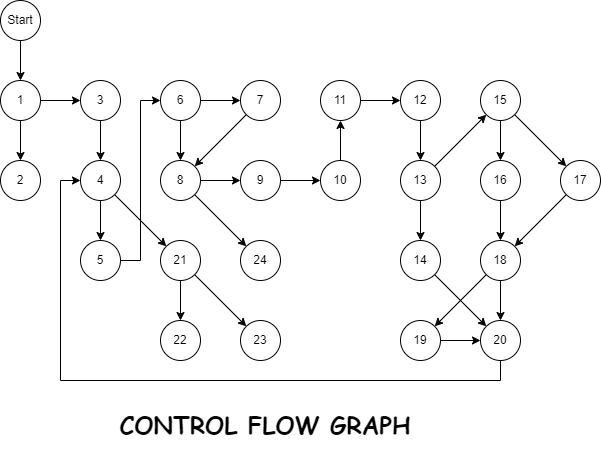

The diagram above was exported from draw.io. Its source (the exported page's mxGraphModel, read from the mxfile embedded in the PNG):
<mxGraphModel dx="1050" dy="603" grid="1" gridSize="10" guides="1" tooltips="1" connect="1" arrows="1" fold="1" page="1" pageScale="1" pageWidth="850" pageHeight="1100" math="0" shadow="0">
  <root>
    <mxCell id="0" />
    <mxCell id="1" parent="0" />
    <mxCell id="X1MArYJQj2Imvxqj3WvA-33" style="edgeStyle=orthogonalEdgeStyle;rounded=0;orthogonalLoop=1;jettySize=auto;html=1;exitX=0.5;exitY=1;exitDx=0;exitDy=0;entryX=0.5;entryY=0;entryDx=0;entryDy=0;" edge="1" parent="1" source="X1MArYJQj2Imvxqj3WvA-1" target="X1MArYJQj2Imvxqj3WvA-2">
      <mxGeometry relative="1" as="geometry" />
    </mxCell>
    <mxCell id="X1MArYJQj2Imvxqj3WvA-1" value="Start" style="ellipse;whiteSpace=wrap;html=1;aspect=fixed;" vertex="1" parent="1">
      <mxGeometry x="160" y="80" width="40" height="40" as="geometry" />
    </mxCell>
    <mxCell id="X1MArYJQj2Imvxqj3WvA-34" style="edgeStyle=orthogonalEdgeStyle;rounded=0;orthogonalLoop=1;jettySize=auto;html=1;exitX=0.5;exitY=1;exitDx=0;exitDy=0;entryX=0.5;entryY=0;entryDx=0;entryDy=0;" edge="1" parent="1" source="X1MArYJQj2Imvxqj3WvA-2" target="X1MArYJQj2Imvxqj3WvA-3">
      <mxGeometry relative="1" as="geometry" />
    </mxCell>
    <mxCell id="X1MArYJQj2Imvxqj3WvA-35" style="edgeStyle=orthogonalEdgeStyle;rounded=0;orthogonalLoop=1;jettySize=auto;html=1;exitX=1;exitY=0.5;exitDx=0;exitDy=0;entryX=0;entryY=0.5;entryDx=0;entryDy=0;" edge="1" parent="1" source="X1MArYJQj2Imvxqj3WvA-2" target="X1MArYJQj2Imvxqj3WvA-4">
      <mxGeometry relative="1" as="geometry" />
    </mxCell>
    <mxCell id="X1MArYJQj2Imvxqj3WvA-2" value="1" style="ellipse;whiteSpace=wrap;html=1;aspect=fixed;" vertex="1" parent="1">
      <mxGeometry x="160" y="160" width="40" height="40" as="geometry" />
    </mxCell>
    <mxCell id="X1MArYJQj2Imvxqj3WvA-3" value="2" style="ellipse;whiteSpace=wrap;html=1;aspect=fixed;" vertex="1" parent="1">
      <mxGeometry x="160" y="240" width="40" height="40" as="geometry" />
    </mxCell>
    <mxCell id="X1MArYJQj2Imvxqj3WvA-36" style="edgeStyle=orthogonalEdgeStyle;rounded=0;orthogonalLoop=1;jettySize=auto;html=1;exitX=0.5;exitY=1;exitDx=0;exitDy=0;entryX=0.5;entryY=0;entryDx=0;entryDy=0;" edge="1" parent="1" source="X1MArYJQj2Imvxqj3WvA-4" target="X1MArYJQj2Imvxqj3WvA-5">
      <mxGeometry relative="1" as="geometry" />
    </mxCell>
    <mxCell id="X1MArYJQj2Imvxqj3WvA-4" value="3" style="ellipse;whiteSpace=wrap;html=1;aspect=fixed;" vertex="1" parent="1">
      <mxGeometry x="240" y="160" width="40" height="40" as="geometry" />
    </mxCell>
    <mxCell id="X1MArYJQj2Imvxqj3WvA-37" style="edgeStyle=orthogonalEdgeStyle;rounded=0;orthogonalLoop=1;jettySize=auto;html=1;exitX=0.5;exitY=1;exitDx=0;exitDy=0;entryX=0.5;entryY=0;entryDx=0;entryDy=0;" edge="1" parent="1" source="X1MArYJQj2Imvxqj3WvA-5" target="X1MArYJQj2Imvxqj3WvA-11">
      <mxGeometry relative="1" as="geometry" />
    </mxCell>
    <mxCell id="X1MArYJQj2Imvxqj3WvA-5" value="4" style="ellipse;whiteSpace=wrap;html=1;aspect=fixed;" vertex="1" parent="1">
      <mxGeometry x="240" y="240" width="40" height="40" as="geometry" />
    </mxCell>
    <mxCell id="X1MArYJQj2Imvxqj3WvA-38" style="edgeStyle=orthogonalEdgeStyle;rounded=0;orthogonalLoop=1;jettySize=auto;html=1;exitX=1;exitY=0.5;exitDx=0;exitDy=0;entryX=0;entryY=0.5;entryDx=0;entryDy=0;" edge="1" parent="1" source="X1MArYJQj2Imvxqj3WvA-11" target="X1MArYJQj2Imvxqj3WvA-12">
      <mxGeometry relative="1" as="geometry" />
    </mxCell>
    <mxCell id="X1MArYJQj2Imvxqj3WvA-11" value="5" style="ellipse;whiteSpace=wrap;html=1;aspect=fixed;" vertex="1" parent="1">
      <mxGeometry x="240" y="320" width="40" height="40" as="geometry" />
    </mxCell>
    <mxCell id="X1MArYJQj2Imvxqj3WvA-39" style="edgeStyle=orthogonalEdgeStyle;rounded=0;orthogonalLoop=1;jettySize=auto;html=1;exitX=1;exitY=0.5;exitDx=0;exitDy=0;entryX=0;entryY=0.5;entryDx=0;entryDy=0;" edge="1" parent="1" source="X1MArYJQj2Imvxqj3WvA-12" target="X1MArYJQj2Imvxqj3WvA-13">
      <mxGeometry relative="1" as="geometry" />
    </mxCell>
    <mxCell id="X1MArYJQj2Imvxqj3WvA-40" style="edgeStyle=orthogonalEdgeStyle;rounded=0;orthogonalLoop=1;jettySize=auto;html=1;exitX=0.5;exitY=1;exitDx=0;exitDy=0;entryX=0.5;entryY=0;entryDx=0;entryDy=0;" edge="1" parent="1" source="X1MArYJQj2Imvxqj3WvA-12" target="X1MArYJQj2Imvxqj3WvA-14">
      <mxGeometry relative="1" as="geometry" />
    </mxCell>
    <mxCell id="X1MArYJQj2Imvxqj3WvA-12" value="6" style="ellipse;whiteSpace=wrap;html=1;aspect=fixed;" vertex="1" parent="1">
      <mxGeometry x="320" y="160" width="40" height="40" as="geometry" />
    </mxCell>
    <mxCell id="X1MArYJQj2Imvxqj3WvA-13" value="7" style="ellipse;whiteSpace=wrap;html=1;aspect=fixed;" vertex="1" parent="1">
      <mxGeometry x="400" y="160" width="40" height="40" as="geometry" />
    </mxCell>
    <mxCell id="X1MArYJQj2Imvxqj3WvA-43" style="edgeStyle=orthogonalEdgeStyle;rounded=0;orthogonalLoop=1;jettySize=auto;html=1;exitX=1;exitY=0.5;exitDx=0;exitDy=0;entryX=0;entryY=0.5;entryDx=0;entryDy=0;" edge="1" parent="1" source="X1MArYJQj2Imvxqj3WvA-14" target="X1MArYJQj2Imvxqj3WvA-15">
      <mxGeometry relative="1" as="geometry" />
    </mxCell>
    <mxCell id="X1MArYJQj2Imvxqj3WvA-14" value="8" style="ellipse;whiteSpace=wrap;html=1;aspect=fixed;" vertex="1" parent="1">
      <mxGeometry x="320" y="240" width="40" height="40" as="geometry" />
    </mxCell>
    <mxCell id="X1MArYJQj2Imvxqj3WvA-44" style="edgeStyle=orthogonalEdgeStyle;rounded=0;orthogonalLoop=1;jettySize=auto;html=1;exitX=1;exitY=0.5;exitDx=0;exitDy=0;entryX=0;entryY=0.5;entryDx=0;entryDy=0;" edge="1" parent="1" source="X1MArYJQj2Imvxqj3WvA-15" target="X1MArYJQj2Imvxqj3WvA-16">
      <mxGeometry relative="1" as="geometry" />
    </mxCell>
    <mxCell id="X1MArYJQj2Imvxqj3WvA-15" value="9" style="ellipse;whiteSpace=wrap;html=1;aspect=fixed;" vertex="1" parent="1">
      <mxGeometry x="400" y="240" width="40" height="40" as="geometry" />
    </mxCell>
    <mxCell id="X1MArYJQj2Imvxqj3WvA-45" style="edgeStyle=orthogonalEdgeStyle;rounded=0;orthogonalLoop=1;jettySize=auto;html=1;exitX=0.5;exitY=0;exitDx=0;exitDy=0;entryX=0.5;entryY=1;entryDx=0;entryDy=0;" edge="1" parent="1" source="X1MArYJQj2Imvxqj3WvA-16" target="X1MArYJQj2Imvxqj3WvA-17">
      <mxGeometry relative="1" as="geometry" />
    </mxCell>
    <mxCell id="X1MArYJQj2Imvxqj3WvA-16" value="10" style="ellipse;whiteSpace=wrap;html=1;aspect=fixed;" vertex="1" parent="1">
      <mxGeometry x="480" y="240" width="40" height="40" as="geometry" />
    </mxCell>
    <mxCell id="X1MArYJQj2Imvxqj3WvA-46" style="edgeStyle=orthogonalEdgeStyle;rounded=0;orthogonalLoop=1;jettySize=auto;html=1;exitX=1;exitY=0.5;exitDx=0;exitDy=0;entryX=0;entryY=0.5;entryDx=0;entryDy=0;" edge="1" parent="1" source="X1MArYJQj2Imvxqj3WvA-17" target="X1MArYJQj2Imvxqj3WvA-18">
      <mxGeometry relative="1" as="geometry" />
    </mxCell>
    <mxCell id="X1MArYJQj2Imvxqj3WvA-17" value="11" style="ellipse;whiteSpace=wrap;html=1;aspect=fixed;" vertex="1" parent="1">
      <mxGeometry x="480" y="160" width="40" height="40" as="geometry" />
    </mxCell>
    <mxCell id="X1MArYJQj2Imvxqj3WvA-47" style="edgeStyle=orthogonalEdgeStyle;rounded=0;orthogonalLoop=1;jettySize=auto;html=1;exitX=0.5;exitY=1;exitDx=0;exitDy=0;entryX=0.5;entryY=0;entryDx=0;entryDy=0;" edge="1" parent="1" source="X1MArYJQj2Imvxqj3WvA-18" target="X1MArYJQj2Imvxqj3WvA-19">
      <mxGeometry relative="1" as="geometry" />
    </mxCell>
    <mxCell id="X1MArYJQj2Imvxqj3WvA-18" value="12" style="ellipse;whiteSpace=wrap;html=1;aspect=fixed;" vertex="1" parent="1">
      <mxGeometry x="560" y="160" width="40" height="40" as="geometry" />
    </mxCell>
    <mxCell id="X1MArYJQj2Imvxqj3WvA-48" style="edgeStyle=orthogonalEdgeStyle;rounded=0;orthogonalLoop=1;jettySize=auto;html=1;exitX=0.5;exitY=1;exitDx=0;exitDy=0;entryX=0.5;entryY=0;entryDx=0;entryDy=0;" edge="1" parent="1" source="X1MArYJQj2Imvxqj3WvA-19" target="X1MArYJQj2Imvxqj3WvA-20">
      <mxGeometry relative="1" as="geometry" />
    </mxCell>
    <mxCell id="X1MArYJQj2Imvxqj3WvA-19" value="13" style="ellipse;whiteSpace=wrap;html=1;aspect=fixed;" vertex="1" parent="1">
      <mxGeometry x="560" y="240" width="40" height="40" as="geometry" />
    </mxCell>
    <mxCell id="X1MArYJQj2Imvxqj3WvA-20" value="14" style="ellipse;whiteSpace=wrap;html=1;aspect=fixed;" vertex="1" parent="1">
      <mxGeometry x="560" y="320" width="40" height="40" as="geometry" />
    </mxCell>
    <mxCell id="X1MArYJQj2Imvxqj3WvA-50" value="" style="edgeStyle=orthogonalEdgeStyle;rounded=0;orthogonalLoop=1;jettySize=auto;html=1;" edge="1" parent="1" source="X1MArYJQj2Imvxqj3WvA-21" target="X1MArYJQj2Imvxqj3WvA-22">
      <mxGeometry relative="1" as="geometry" />
    </mxCell>
    <mxCell id="X1MArYJQj2Imvxqj3WvA-21" value="15" style="ellipse;whiteSpace=wrap;html=1;aspect=fixed;" vertex="1" parent="1">
      <mxGeometry x="640" y="160" width="40" height="40" as="geometry" />
    </mxCell>
    <mxCell id="X1MArYJQj2Imvxqj3WvA-53" value="" style="edgeStyle=orthogonalEdgeStyle;rounded=0;orthogonalLoop=1;jettySize=auto;html=1;" edge="1" parent="1" source="X1MArYJQj2Imvxqj3WvA-22" target="X1MArYJQj2Imvxqj3WvA-24">
      <mxGeometry relative="1" as="geometry" />
    </mxCell>
    <mxCell id="X1MArYJQj2Imvxqj3WvA-22" value="16" style="ellipse;whiteSpace=wrap;html=1;aspect=fixed;" vertex="1" parent="1">
      <mxGeometry x="640" y="240" width="40" height="40" as="geometry" />
    </mxCell>
    <mxCell id="X1MArYJQj2Imvxqj3WvA-23" value="17" style="ellipse;whiteSpace=wrap;html=1;aspect=fixed;" vertex="1" parent="1">
      <mxGeometry x="720" y="240" width="40" height="40" as="geometry" />
    </mxCell>
    <mxCell id="X1MArYJQj2Imvxqj3WvA-55" value="" style="edgeStyle=orthogonalEdgeStyle;rounded=0;orthogonalLoop=1;jettySize=auto;html=1;" edge="1" parent="1" source="X1MArYJQj2Imvxqj3WvA-24" target="X1MArYJQj2Imvxqj3WvA-26">
      <mxGeometry relative="1" as="geometry" />
    </mxCell>
    <mxCell id="X1MArYJQj2Imvxqj3WvA-24" value="18" style="ellipse;whiteSpace=wrap;html=1;aspect=fixed;" vertex="1" parent="1">
      <mxGeometry x="640" y="320" width="40" height="40" as="geometry" />
    </mxCell>
    <mxCell id="X1MArYJQj2Imvxqj3WvA-56" value="" style="edgeStyle=orthogonalEdgeStyle;rounded=0;orthogonalLoop=1;jettySize=auto;html=1;" edge="1" parent="1" source="X1MArYJQj2Imvxqj3WvA-25" target="X1MArYJQj2Imvxqj3WvA-26">
      <mxGeometry relative="1" as="geometry" />
    </mxCell>
    <mxCell id="X1MArYJQj2Imvxqj3WvA-25" value="19" style="ellipse;whiteSpace=wrap;html=1;aspect=fixed;" vertex="1" parent="1">
      <mxGeometry x="560" y="400" width="40" height="40" as="geometry" />
    </mxCell>
    <mxCell id="X1MArYJQj2Imvxqj3WvA-58" style="edgeStyle=orthogonalEdgeStyle;rounded=0;orthogonalLoop=1;jettySize=auto;html=1;exitX=0.5;exitY=1;exitDx=0;exitDy=0;entryX=0;entryY=0.5;entryDx=0;entryDy=0;" edge="1" parent="1" source="X1MArYJQj2Imvxqj3WvA-26" target="X1MArYJQj2Imvxqj3WvA-5">
      <mxGeometry relative="1" as="geometry" />
    </mxCell>
    <mxCell id="X1MArYJQj2Imvxqj3WvA-26" value="20" style="ellipse;whiteSpace=wrap;html=1;aspect=fixed;" vertex="1" parent="1">
      <mxGeometry x="640" y="400" width="40" height="40" as="geometry" />
    </mxCell>
    <mxCell id="X1MArYJQj2Imvxqj3WvA-61" value="" style="edgeStyle=orthogonalEdgeStyle;rounded=0;orthogonalLoop=1;jettySize=auto;html=1;" edge="1" parent="1" source="X1MArYJQj2Imvxqj3WvA-27" target="X1MArYJQj2Imvxqj3WvA-28">
      <mxGeometry relative="1" as="geometry" />
    </mxCell>
    <mxCell id="X1MArYJQj2Imvxqj3WvA-27" value="21" style="ellipse;whiteSpace=wrap;html=1;aspect=fixed;" vertex="1" parent="1">
      <mxGeometry x="320" y="320" width="40" height="40" as="geometry" />
    </mxCell>
    <mxCell id="X1MArYJQj2Imvxqj3WvA-28" value="22" style="ellipse;whiteSpace=wrap;html=1;aspect=fixed;" vertex="1" parent="1">
      <mxGeometry x="320" y="400" width="40" height="40" as="geometry" />
    </mxCell>
    <mxCell id="X1MArYJQj2Imvxqj3WvA-29" value="23" style="ellipse;whiteSpace=wrap;html=1;aspect=fixed;" vertex="1" parent="1">
      <mxGeometry x="400" y="400" width="40" height="40" as="geometry" />
    </mxCell>
    <mxCell id="X1MArYJQj2Imvxqj3WvA-32" value="24" style="ellipse;whiteSpace=wrap;html=1;aspect=fixed;" vertex="1" parent="1">
      <mxGeometry x="400" y="320" width="40" height="40" as="geometry" />
    </mxCell>
    <mxCell id="X1MArYJQj2Imvxqj3WvA-42" value="" style="endArrow=classic;html=1;rounded=0;exitX=0;exitY=1;exitDx=0;exitDy=0;entryX=1;entryY=0;entryDx=0;entryDy=0;" edge="1" parent="1" source="X1MArYJQj2Imvxqj3WvA-13" target="X1MArYJQj2Imvxqj3WvA-14">
      <mxGeometry width="50" height="50" relative="1" as="geometry">
        <mxPoint x="400" y="320" as="sourcePoint" />
        <mxPoint x="450" y="270" as="targetPoint" />
      </mxGeometry>
    </mxCell>
    <mxCell id="X1MArYJQj2Imvxqj3WvA-49" value="" style="endArrow=classic;html=1;rounded=0;exitX=1;exitY=0;exitDx=0;exitDy=0;entryX=0;entryY=1;entryDx=0;entryDy=0;" edge="1" parent="1" source="X1MArYJQj2Imvxqj3WvA-19" target="X1MArYJQj2Imvxqj3WvA-21">
      <mxGeometry width="50" height="50" relative="1" as="geometry">
        <mxPoint x="662" y="220" as="sourcePoint" />
        <mxPoint x="680" y="250" as="targetPoint" />
      </mxGeometry>
    </mxCell>
    <mxCell id="X1MArYJQj2Imvxqj3WvA-51" value="" style="endArrow=classic;html=1;rounded=0;exitX=1;exitY=1;exitDx=0;exitDy=0;" edge="1" parent="1" source="X1MArYJQj2Imvxqj3WvA-21" target="X1MArYJQj2Imvxqj3WvA-23">
      <mxGeometry width="50" height="50" relative="1" as="geometry">
        <mxPoint x="604" y="256" as="sourcePoint" />
        <mxPoint x="656" y="204" as="targetPoint" />
      </mxGeometry>
    </mxCell>
    <mxCell id="X1MArYJQj2Imvxqj3WvA-52" value="" style="endArrow=classic;html=1;rounded=0;exitX=0;exitY=1;exitDx=0;exitDy=0;entryX=1;entryY=0;entryDx=0;entryDy=0;" edge="1" parent="1" source="X1MArYJQj2Imvxqj3WvA-23" target="X1MArYJQj2Imvxqj3WvA-24">
      <mxGeometry width="50" height="50" relative="1" as="geometry">
        <mxPoint x="684" y="204" as="sourcePoint" />
        <mxPoint x="736" y="256" as="targetPoint" />
      </mxGeometry>
    </mxCell>
    <mxCell id="X1MArYJQj2Imvxqj3WvA-54" value="" style="endArrow=classic;html=1;rounded=0;entryX=1;entryY=0;entryDx=0;entryDy=0;" edge="1" parent="1" source="X1MArYJQj2Imvxqj3WvA-24" target="X1MArYJQj2Imvxqj3WvA-25">
      <mxGeometry width="50" height="50" relative="1" as="geometry">
        <mxPoint x="652" y="360" as="sourcePoint" />
        <mxPoint x="600" y="412" as="targetPoint" />
      </mxGeometry>
    </mxCell>
    <mxCell id="X1MArYJQj2Imvxqj3WvA-60" value="" style="endArrow=classic;html=1;rounded=0;exitX=1;exitY=1;exitDx=0;exitDy=0;entryX=0;entryY=0;entryDx=0;entryDy=0;" edge="1" parent="1" source="X1MArYJQj2Imvxqj3WvA-5" target="X1MArYJQj2Imvxqj3WvA-27">
      <mxGeometry width="50" height="50" relative="1" as="geometry">
        <mxPoint x="400" y="410" as="sourcePoint" />
        <mxPoint x="450" y="360" as="targetPoint" />
      </mxGeometry>
    </mxCell>
    <mxCell id="X1MArYJQj2Imvxqj3WvA-62" value="" style="endArrow=classic;html=1;rounded=0;exitX=1;exitY=1;exitDx=0;exitDy=0;entryX=0;entryY=0;entryDx=0;entryDy=0;" edge="1" parent="1" source="X1MArYJQj2Imvxqj3WvA-27" target="X1MArYJQj2Imvxqj3WvA-29">
      <mxGeometry width="50" height="50" relative="1" as="geometry">
        <mxPoint x="380" y="330" as="sourcePoint" />
        <mxPoint x="432" y="382" as="targetPoint" />
      </mxGeometry>
    </mxCell>
    <mxCell id="X1MArYJQj2Imvxqj3WvA-63" value="" style="endArrow=classic;html=1;rounded=0;exitX=1;exitY=1;exitDx=0;exitDy=0;entryX=0;entryY=0;entryDx=0;entryDy=0;" edge="1" parent="1" source="X1MArYJQj2Imvxqj3WvA-14" target="X1MArYJQj2Imvxqj3WvA-32">
      <mxGeometry width="50" height="50" relative="1" as="geometry">
        <mxPoint x="364" y="364" as="sourcePoint" />
        <mxPoint x="416" y="416" as="targetPoint" />
      </mxGeometry>
    </mxCell>
    <mxCell id="X1MArYJQj2Imvxqj3WvA-65" value="" style="endArrow=classic;html=1;rounded=0;entryX=0;entryY=0;entryDx=0;entryDy=0;exitX=1;exitY=1;exitDx=0;exitDy=0;" edge="1" parent="1" source="X1MArYJQj2Imvxqj3WvA-20" target="X1MArYJQj2Imvxqj3WvA-26">
      <mxGeometry width="50" height="50" relative="1" as="geometry">
        <mxPoint x="656" y="364" as="sourcePoint" />
        <mxPoint x="604" y="416" as="targetPoint" />
      </mxGeometry>
    </mxCell>
    <mxCell id="X1MArYJQj2Imvxqj3WvA-66" value="&lt;h1&gt;CONTROL FLOW GRAPH&lt;/h1&gt;" style="text;html=1;align=center;verticalAlign=middle;whiteSpace=wrap;rounded=0;fontFamily=Comic Sans MS;" vertex="1" parent="1">
      <mxGeometry x="270" y="490" width="310" height="30" as="geometry" />
    </mxCell>
  </root>
</mxGraphModel>